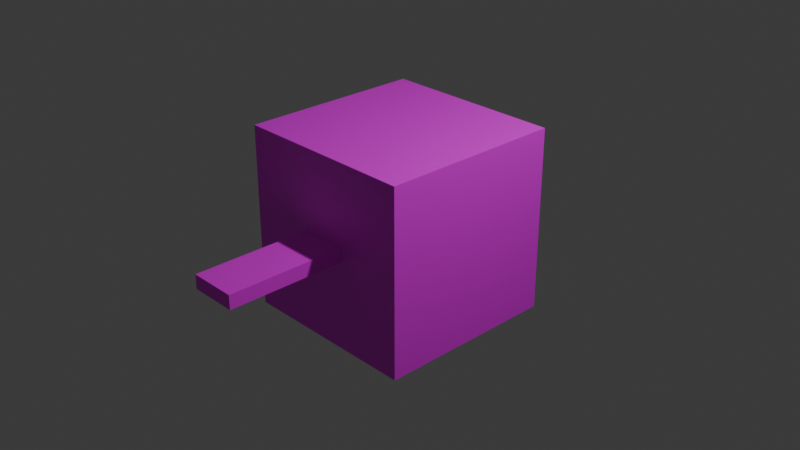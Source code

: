 # Source: rightBlock.blend  (saved by Blender 3.6.11; exported with 4.5.12 LTS)
import bpy
from mathutils import Matrix  # noqa: F401  (used for matrix-valued properties, if any)

bpy.ops.wm.read_factory_settings(use_empty=True)
scene = bpy.context.scene
scene.name = 'Scene'

# ---- collections
col_collection = bpy.data.collections.new('Collection'); scene.collection.children.link(col_collection)

# ---- images (referenced by path relative to the original .blend; pixels are not part of the script)
import os
ASSET_DIR = os.environ.get("B2B_ASSET_DIR", "")  # directory of the original .blend (textures are referenced by path, not embedded)
HERE = os.path.dirname(os.path.abspath(__file__))  # packed textures are extracted next to this script under _unpacked/

def load_image(name, relpath, width, height, colorspace="sRGB"):
    """Load a texture the original file referenced (path relative to the .blend, or extracted next to this script)."""
    p = next((c for c in (os.path.join(HERE, relpath), os.path.join(ASSET_DIR, relpath)) if relpath and os.path.exists(c)), "")
    if p:
        img = bpy.data.images.load(p, check_existing=True)
        img.name = name
    else:  # same state as the original file: an image datablock whose file is absent (Cycles renders it pink)
        img = bpy.data.images.new(name, width, height)
        img.source = "FILE"
        img.filepath = "//" + (relpath or name)
    img.colorspace_settings.name = colorspace
    return img
img_358175180_6497484650317253_6060483724122260124_n_png = load_image('358175180_6497484650317253_6060483724122260124_n.png', '358175180_6497484650317253_6060483724122260124_n.png', 1024, 1024, 'sRGB')

# ---- materials (node trees are filled in below, after node groups)
mat_right = bpy.data.materials.new('right')
mat_right.alpha_threshold = 0.0
mat_right.use_transparent_shadow = False
mat_right.roughness = 0.5
mat_right.line_color = (0.0, 0.0, 0.0, 1.0)

# ---- material node trees
mat_right.use_nodes = True; mat_right.node_tree.nodes.clear()
_N = mat_right.node_tree.nodes; _L = mat_right.node_tree.links
n0 = _N.new('ShaderNodeOutputMaterial'); n0.name = 'Material Output'; n0.location = (300, 300)
n1 = _N.new('ShaderNodeBsdfPrincipled'); n1.name = 'Principled BSDF'; n1.location = (10, 300)
n1.distribution = 'GGX'
n1.subsurface_method = 'RANDOM_WALK_SKIN'
n1.inputs[3].default_value = 1.45
n1.inputs[27].default_value = (0.0, 0.0, 0.0, 1.0)
n1.inputs[28].default_value = 1.0
n2 = _N.new('ShaderNodeTexImage'); n2.name = 'Image Texture'; n2.location = (-280, 280)
n2.image = img_358175180_6497484650317253_6060483724122260124_n_png
_L.new(n1.outputs[0], n0.inputs[0])
_L.new(n2.outputs[0], n1.inputs[0])
n0.is_active_output = True

# ---- world
world_world = bpy.data.worlds.new('World'); scene.world = world_world
world_world.use_nodes = True; world_world.node_tree.nodes.clear()
_N = world_world.node_tree.nodes; _L = world_world.node_tree.links
n0 = _N.new('ShaderNodeOutputWorld'); n0.name = 'World Output'; n0.location = (300, 300)
n1 = _N.new('ShaderNodeBackground'); n1.name = 'Background'; n1.location = (10, 300)
n1.inputs[0].default_value = (0.05088, 0.05088, 0.05088, 1.0)
_L.new(n1.outputs[0], n0.inputs[0])
n0.is_active_output = True
world_world.color = (0.05088, 0.05088, 0.05088)
world_world.use_sun_shadow = False
world_world.sun_shadow_jitter_overblur = 0.0

# ---- cameras
cam_camera = bpy.data.cameras.new('Camera')
cam_camera.clip_end = 100.0
cam_camera.ortho_scale = 7.314

# ---- lights
light_light = bpy.data.lights.new('Light', 'POINT')
light_light.transmission_factor = 0.0
light_light.energy = 1000.0
light_light.shadow_soft_size = 0.1
light_light.shadow_maximum_resolution = 0.006
light_light.use_absolute_resolution = True

# ---- meshes
me_cube = bpy.data.meshes.new('Cube')
me_cube.from_pydata([(1.0, 1.0, 1.0), (1.0, 1.0, -1.0), (1.0, -1.0, 1.0), (1.0, -1.0, -1.0), (-1.0, 1.0, 1.0), (-1.0, 1.0, -1.0), (-1.0, -1.0, 1.0), (-1.0, -1.0, -1.0)], [], [(0, 4, 6, 2), (3, 2, 6, 7), (7, 6, 4, 5), (5, 1, 3, 7), (1, 0, 2, 3), (5, 4, 0, 1)])
_uv = me_cube.uv_layers.new(name='UVMap')
_uv.uv.foreach_set('vector', [-0.00338, 0.9966, 0.003403, -0.00338, 1.003, 0.003403, 0.9966, 1.003, 1.001, 0.001292, 0.9987, 1.001, -0.001288, 0.9987, 0.001292, -0.001288, 1.003, 0.003179, 0.9968, 1.003, -0.003159, 0.9968, 0.003179, -0.003159, 1.003, 0.002611, 0.9974, 1.003, -0.002597, 0.9974, 0.002611, -0.002597, 0.9976, 0.003576, 0.9963, 0.9985, 0.001303, 0.9973, 0.002592, 0.002288, 1.004, 0.003737, 0.9963, 1.004, -0.003709, 0.9963, 0.003737, -0.003709])
me_cube.materials.append(mat_right)
me_cube.use_mirror_vertex_groups = False
me_cube.update()
me_cube_001 = bpy.data.meshes.new('Cube.001')
me_cube_001.from_pydata([(-0.07588, -0.2562, -0.6414), (-0.07588, -0.2562, 0.6414), (-0.07588, 0.2562, -0.6414), (-0.07588, 0.2562, 0.6414), (0.07588, -0.2562, -0.6414), (0.07588, -0.2562, 0.6414), (0.07588, 0.2562, -0.6414), (0.07588, 0.2562, 0.6414)], [], [(0, 1, 3, 2), (2, 3, 7, 6), (6, 7, 5, 4), (4, 5, 1, 0), (2, 6, 4, 0), (7, 3, 1, 5)])
_uv = me_cube_001.uv_layers.new(name='UVMap')
_uv.uv.foreach_set('vector', [0.375, 0.7596, 0.625, 0.7596, 0.625, 1.01, 0.375, 1.01, 0.3843, 0.7523, 0.6343, 0.7523, 0.6374, 1.01, 0.3874, 1.01, 0.3828, 0.7558, 0.6328, 0.7558, 0.6328, 1.006, 0.3828, 1.006, 0.3781, 0.7578, 0.6281, 0.7578, 0.625, 1.0, 0.375, 1.0, 0.2506, 0.7496, 0.5037, 0.7573, 0.5037, 1.007, 0.2506, 0.9996, 0.4777, 0.762, 0.7246, 0.7542, 0.7246, 1.004, 0.4777, 1.012])
me_cube_001.materials.append(mat_right)
me_cube_001.update()

# ---- objects
ob_cube = bpy.data.objects.new('Cube', me_cube)
ob_light = bpy.data.objects.new('Light', light_light)
ob_camera = bpy.data.objects.new('Camera', cam_camera)
ob_cube_001 = bpy.data.objects.new('Cube.001', me_cube_001)

# ---- transforms, parenting, visibility, modifiers, constraints
ob_cube.location = (0.0, 0.0, 0.0)
ob_cube.lock_rotations_4d = False
ob_cube.empty_display_type = 'ARROWS'
ob_cube.lineart.crease_threshold = 0.0
ob_light.location = (4.076, 1.005, 5.904)
ob_light.rotation_euler = (0.6503, 0.05522, 1.866)
ob_light.lock_rotations_4d = False
ob_light.empty_display_type = 'ARROWS'
ob_light.color = (0.0, 0.0, 0.0, 0.0)
ob_light.lineart.crease_threshold = 0.0
ob_camera.location = (7.359, -6.926, 4.958)
ob_camera.rotation_euler = (1.109, 0.0, 0.8149)
ob_camera.lock_rotations_4d = False
ob_camera.empty_display_type = 'ARROWS'
ob_camera.color = (0.0, 0.0, 0.0, 0.0)
ob_camera.display_type = 'WIRE'
ob_camera.lineart.crease_threshold = 0.0
ob_cube_001.location = (0.01522, -1.641, 0.05135)
ob_cube_001.rotation_euler = (1.571, -1.571, 0.0)

# ---- collection membership
col_collection.objects.link(ob_cube)
col_collection.objects.link(ob_light)
col_collection.objects.link(ob_camera)
col_collection.objects.link(ob_cube_001)

# ---- scene / render settings (as saved in the file)
scene.camera = ob_camera
scene.frame_start = 1; scene.frame_end = 250; scene.frame_set(1)
scene.render.engine = 'BLENDER_EEVEE_NEXT'
scene.render.image_settings.color_management = 'OVERRIDE'
scene.cycles.sampling_pattern = 'TABULATED_SOBOL'
scene.view_settings.view_transform = 'Filmic'
bpy.context.view_layer.update()
